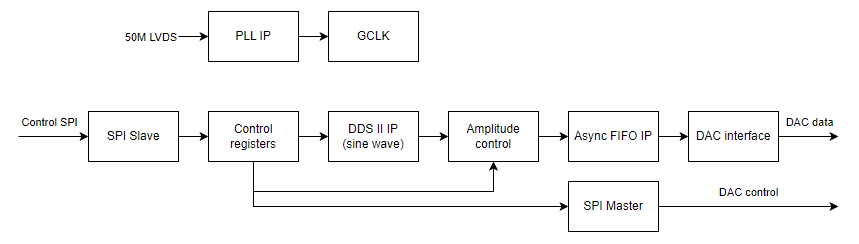

The diagram above was exported from draw.io. Its source (the exported page's mxGraphModel, read from the mxfile embedded in the PNG):
<mxGraphModel dx="1909" dy="620" grid="1" gridSize="10" guides="1" tooltips="1" connect="1" arrows="1" fold="1" page="1" pageScale="1" pageWidth="827" pageHeight="1169" math="0" shadow="0">
  <root>
    <mxCell id="0" />
    <mxCell id="1" parent="0" />
    <mxCell id="RrCYTFXR2IdT_EyCKFaq-1" parent="1" style="rounded=0;whiteSpace=wrap;html=1;" value="DAC interface" vertex="1">
      <mxGeometry height="50" width="90" x="350" y="250" as="geometry" />
    </mxCell>
    <mxCell id="RrCYTFXR2IdT_EyCKFaq-7" edge="1" parent="1" source="RrCYTFXR2IdT_EyCKFaq-2" style="edgeStyle=orthogonalEdgeStyle;rounded=0;orthogonalLoop=1;jettySize=auto;html=1;" target="RrCYTFXR2IdT_EyCKFaq-1" value="">
      <mxGeometry relative="1" as="geometry" />
    </mxCell>
    <mxCell id="RrCYTFXR2IdT_EyCKFaq-2" parent="1" style="rounded=0;whiteSpace=wrap;html=1;" value="Async FIFO IP" vertex="1">
      <mxGeometry height="50" width="90" x="230" y="250" as="geometry" />
    </mxCell>
    <mxCell id="RrCYTFXR2IdT_EyCKFaq-9" edge="1" parent="1" source="RrCYTFXR2IdT_EyCKFaq-3" style="edgeStyle=orthogonalEdgeStyle;rounded=0;orthogonalLoop=1;jettySize=auto;html=1;" target="RrCYTFXR2IdT_EyCKFaq-8" value="">
      <mxGeometry relative="1" as="geometry" />
    </mxCell>
    <mxCell id="RrCYTFXR2IdT_EyCKFaq-3" parent="1" style="rounded=0;whiteSpace=wrap;html=1;" value="DDS II IP&lt;div&gt;(sine wave)&lt;/div&gt;" vertex="1">
      <mxGeometry height="50" width="90" x="-10" y="250" as="geometry" />
    </mxCell>
    <mxCell id="RrCYTFXR2IdT_EyCKFaq-5" edge="1" parent="1" source="RrCYTFXR2IdT_EyCKFaq-4" style="edgeStyle=orthogonalEdgeStyle;rounded=0;orthogonalLoop=1;jettySize=auto;html=1;" target="RrCYTFXR2IdT_EyCKFaq-3" value="">
      <mxGeometry relative="1" as="geometry" />
    </mxCell>
    <mxCell id="RrCYTFXR2IdT_EyCKFaq-4" parent="1" style="rounded=0;whiteSpace=wrap;html=1;" value="Control registers" vertex="1">
      <mxGeometry height="50" width="90" x="-130" y="250" as="geometry" />
    </mxCell>
    <mxCell id="RrCYTFXR2IdT_EyCKFaq-10" edge="1" parent="1" source="RrCYTFXR2IdT_EyCKFaq-8" style="edgeStyle=orthogonalEdgeStyle;rounded=0;orthogonalLoop=1;jettySize=auto;html=1;" target="RrCYTFXR2IdT_EyCKFaq-2" value="">
      <mxGeometry relative="1" as="geometry" />
    </mxCell>
    <mxCell id="RrCYTFXR2IdT_EyCKFaq-8" parent="1" style="rounded=0;whiteSpace=wrap;html=1;" value="Amplitude control" vertex="1">
      <mxGeometry height="50" width="90" x="110" y="250" as="geometry" />
    </mxCell>
    <mxCell id="RrCYTFXR2IdT_EyCKFaq-11" edge="1" parent="1" source="RrCYTFXR2IdT_EyCKFaq-4" style="endArrow=classic;html=1;rounded=0;exitX=0.5;exitY=1;exitDx=0;exitDy=0;entryX=0.5;entryY=1;entryDx=0;entryDy=0;" target="RrCYTFXR2IdT_EyCKFaq-8" value="">
      <mxGeometry height="50" relative="1" width="50" as="geometry">
        <Array as="points">
          <mxPoint x="-85" y="330" />
          <mxPoint x="155" y="330" />
        </Array>
        <mxPoint x="-60" y="370" as="sourcePoint" />
        <mxPoint x="20" y="370" as="targetPoint" />
      </mxGeometry>
    </mxCell>
    <mxCell id="RrCYTFXR2IdT_EyCKFaq-13" edge="1" parent="1" source="RrCYTFXR2IdT_EyCKFaq-12" style="edgeStyle=orthogonalEdgeStyle;rounded=0;orthogonalLoop=1;jettySize=auto;html=1;" target="RrCYTFXR2IdT_EyCKFaq-4" value="">
      <mxGeometry relative="1" as="geometry" />
    </mxCell>
    <mxCell id="RrCYTFXR2IdT_EyCKFaq-12" parent="1" style="rounded=0;whiteSpace=wrap;html=1;" value="SPI Slave" vertex="1">
      <mxGeometry height="50" width="90" x="-250" y="250" as="geometry" />
    </mxCell>
    <mxCell id="RrCYTFXR2IdT_EyCKFaq-16" parent="1" style="rounded=0;whiteSpace=wrap;html=1;" value="PLL IP" vertex="1">
      <mxGeometry height="50" width="90" x="-130" y="150" as="geometry" />
    </mxCell>
    <mxCell id="RrCYTFXR2IdT_EyCKFaq-17" parent="1" style="rounded=0;whiteSpace=wrap;html=1;" value="GCLK" vertex="1">
      <mxGeometry height="50" width="90" x="-10" y="150" as="geometry" />
    </mxCell>
    <mxCell id="RrCYTFXR2IdT_EyCKFaq-18" edge="1" parent="1" source="RrCYTFXR2IdT_EyCKFaq-16" style="edgeStyle=orthogonalEdgeStyle;rounded=0;orthogonalLoop=1;jettySize=auto;html=1;" target="RrCYTFXR2IdT_EyCKFaq-17" value="">
      <mxGeometry relative="1" as="geometry" />
    </mxCell>
    <mxCell id="RrCYTFXR2IdT_EyCKFaq-19" parent="1" style="rounded=0;whiteSpace=wrap;html=1;" value="SPI Master" vertex="1">
      <mxGeometry height="50" width="90" x="230" y="320" as="geometry" />
    </mxCell>
    <mxCell id="RrCYTFXR2IdT_EyCKFaq-20" edge="1" parent="1" source="RrCYTFXR2IdT_EyCKFaq-4" style="endArrow=classic;html=1;rounded=0;exitX=0.5;exitY=1;exitDx=0;exitDy=0;entryX=0;entryY=0.5;entryDx=0;entryDy=0;" target="RrCYTFXR2IdT_EyCKFaq-19" value="">
      <mxGeometry height="50" relative="1" width="50" as="geometry">
        <Array as="points">
          <mxPoint x="-85" y="345" />
        </Array>
        <mxPoint x="-80" y="330" as="sourcePoint" />
        <mxPoint x="-30" y="320" as="targetPoint" />
      </mxGeometry>
    </mxCell>
    <mxCell id="RrCYTFXR2IdT_EyCKFaq-21" edge="1" parent="1" source="RrCYTFXR2IdT_EyCKFaq-19" style="endArrow=classic;html=1;rounded=0;exitX=1;exitY=0.5;exitDx=0;exitDy=0;" value="">
      <mxGeometry height="50" relative="1" width="50" as="geometry">
        <mxPoint x="330" y="380" as="sourcePoint" />
        <mxPoint x="500" y="345" as="targetPoint" />
      </mxGeometry>
    </mxCell>
    <mxCell id="RrCYTFXR2IdT_EyCKFaq-23" connectable="0" parent="RrCYTFXR2IdT_EyCKFaq-21" style="edgeLabel;html=1;align=center;verticalAlign=middle;resizable=0;points=[];" value="DAC control" vertex="1">
      <mxGeometry relative="1" x="-0.0077" y="-1" as="geometry">
        <mxPoint y="-16" as="offset" />
      </mxGeometry>
    </mxCell>
    <mxCell id="RrCYTFXR2IdT_EyCKFaq-24" edge="1" parent="1" source="RrCYTFXR2IdT_EyCKFaq-1" style="endArrow=classic;html=1;rounded=0;exitX=1;exitY=0.5;exitDx=0;exitDy=0;" value="">
      <mxGeometry height="50" relative="1" width="50" as="geometry">
        <mxPoint x="430" y="300" as="sourcePoint" />
        <mxPoint x="500" y="275" as="targetPoint" />
      </mxGeometry>
    </mxCell>
    <mxCell id="RrCYTFXR2IdT_EyCKFaq-25" connectable="0" parent="RrCYTFXR2IdT_EyCKFaq-24" style="edgeLabel;html=1;align=center;verticalAlign=middle;resizable=0;points=[];" value="DAC data" vertex="1">
      <mxGeometry relative="1" x="0.0414" as="geometry">
        <mxPoint x="-1" y="-15" as="offset" />
      </mxGeometry>
    </mxCell>
    <mxCell id="RrCYTFXR2IdT_EyCKFaq-26" edge="1" parent="1" style="endArrow=classic;html=1;rounded=0;entryX=0;entryY=0.5;entryDx=0;entryDy=0;" target="RrCYTFXR2IdT_EyCKFaq-12" value="">
      <mxGeometry height="50" relative="1" width="50" as="geometry">
        <mxPoint x="-320" y="275" as="sourcePoint" />
        <mxPoint x="-260" y="240" as="targetPoint" />
      </mxGeometry>
    </mxCell>
    <mxCell id="RrCYTFXR2IdT_EyCKFaq-27" connectable="0" parent="RrCYTFXR2IdT_EyCKFaq-26" style="edgeLabel;html=1;align=center;verticalAlign=middle;resizable=0;points=[];" value="Control SPI" vertex="1">
      <mxGeometry relative="1" x="-0.2746" y="1" as="geometry">
        <mxPoint x="5" y="-14" as="offset" />
      </mxGeometry>
    </mxCell>
    <mxCell id="RrCYTFXR2IdT_EyCKFaq-28" edge="1" parent="1" style="edgeStyle=orthogonalEdgeStyle;rounded=0;orthogonalLoop=1;jettySize=auto;html=1;" value="">
      <mxGeometry relative="1" as="geometry">
        <mxPoint x="-160" y="175" as="sourcePoint" />
        <mxPoint x="-130" y="175" as="targetPoint" />
      </mxGeometry>
    </mxCell>
    <mxCell id="RrCYTFXR2IdT_EyCKFaq-29" connectable="0" parent="RrCYTFXR2IdT_EyCKFaq-28" style="edgeLabel;html=1;align=center;verticalAlign=middle;resizable=0;points=[];" value="&amp;nbsp;50M LVDS" vertex="1">
      <mxGeometry relative="1" x="-0.4489" as="geometry">
        <mxPoint x="-38" as="offset" />
      </mxGeometry>
    </mxCell>
  </root>
</mxGraphModel>